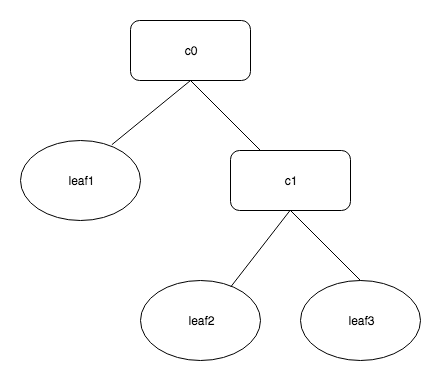

The diagram above was exported from draw.io. Its source (the exported page's mxGraphModel, read from the mxfile embedded in the PNG):
<mxGraphModel dx="1251" dy="569" grid="1" gridSize="10" guides="1" tooltips="1" connect="1" arrows="1" fold="1" page="1" pageScale="1" pageWidth="827" pageHeight="1169" math="0" shadow="0">
  <root>
    <mxCell id="0" />
    <mxCell id="1" parent="0" />
    <mxCell id="JvLbp6B_zyUYyReNlXAj-1" value="c0" style="rounded=1;whiteSpace=wrap;html=1;" vertex="1" parent="1">
      <mxGeometry x="270" y="80" width="120" height="60" as="geometry" />
    </mxCell>
    <mxCell id="JvLbp6B_zyUYyReNlXAj-2" value="leaf1" style="ellipse;whiteSpace=wrap;html=1;" vertex="1" parent="1">
      <mxGeometry x="160" y="200" width="120" height="80" as="geometry" />
    </mxCell>
    <mxCell id="JvLbp6B_zyUYyReNlXAj-3" value="c1" style="rounded=1;whiteSpace=wrap;html=1;" vertex="1" parent="1">
      <mxGeometry x="370" y="210" width="120" height="60" as="geometry" />
    </mxCell>
    <mxCell id="JvLbp6B_zyUYyReNlXAj-4" value="leaf2" style="ellipse;whiteSpace=wrap;html=1;" vertex="1" parent="1">
      <mxGeometry x="280" y="340" width="120" height="80" as="geometry" />
    </mxCell>
    <mxCell id="JvLbp6B_zyUYyReNlXAj-5" value="leaf3" style="ellipse;whiteSpace=wrap;html=1;" vertex="1" parent="1">
      <mxGeometry x="440" y="340" width="120" height="80" as="geometry" />
    </mxCell>
    <mxCell id="JvLbp6B_zyUYyReNlXAj-6" value="" style="endArrow=none;html=1;entryX=0.5;entryY=1;entryDx=0;entryDy=0;exitX=0.761;exitY=0.053;exitDx=0;exitDy=0;exitPerimeter=0;" edge="1" parent="1" source="JvLbp6B_zyUYyReNlXAj-2" target="JvLbp6B_zyUYyReNlXAj-1">
      <mxGeometry width="50" height="50" relative="1" as="geometry">
        <mxPoint x="240" y="210" as="sourcePoint" />
        <mxPoint x="290" y="160" as="targetPoint" />
      </mxGeometry>
    </mxCell>
    <mxCell id="JvLbp6B_zyUYyReNlXAj-7" value="" style="endArrow=none;html=1;entryX=0.5;entryY=1;entryDx=0;entryDy=0;exitX=0.25;exitY=0;exitDx=0;exitDy=0;" edge="1" parent="1" source="JvLbp6B_zyUYyReNlXAj-3" target="JvLbp6B_zyUYyReNlXAj-1">
      <mxGeometry width="50" height="50" relative="1" as="geometry">
        <mxPoint x="250" y="220" as="sourcePoint" />
        <mxPoint x="310" y="150" as="targetPoint" />
      </mxGeometry>
    </mxCell>
    <mxCell id="JvLbp6B_zyUYyReNlXAj-8" value="" style="endArrow=none;html=1;entryX=0.5;entryY=1;entryDx=0;entryDy=0;exitX=0.753;exitY=0.078;exitDx=0;exitDy=0;exitPerimeter=0;" edge="1" parent="1" source="JvLbp6B_zyUYyReNlXAj-4">
      <mxGeometry width="50" height="50" relative="1" as="geometry">
        <mxPoint x="350.81999999999994" y="334.24" as="sourcePoint" />
        <mxPoint x="429.5" y="270" as="targetPoint" />
      </mxGeometry>
    </mxCell>
    <mxCell id="JvLbp6B_zyUYyReNlXAj-9" value="" style="endArrow=none;html=1;entryX=0.5;entryY=1;entryDx=0;entryDy=0;exitX=0.5;exitY=0;exitDx=0;exitDy=0;" edge="1" parent="1" source="JvLbp6B_zyUYyReNlXAj-5" target="JvLbp6B_zyUYyReNlXAj-3">
      <mxGeometry width="50" height="50" relative="1" as="geometry">
        <mxPoint x="357.31999999999994" y="354.24" as="sourcePoint" />
        <mxPoint x="439.5" y="280" as="targetPoint" />
      </mxGeometry>
    </mxCell>
  </root>
</mxGraphModel>